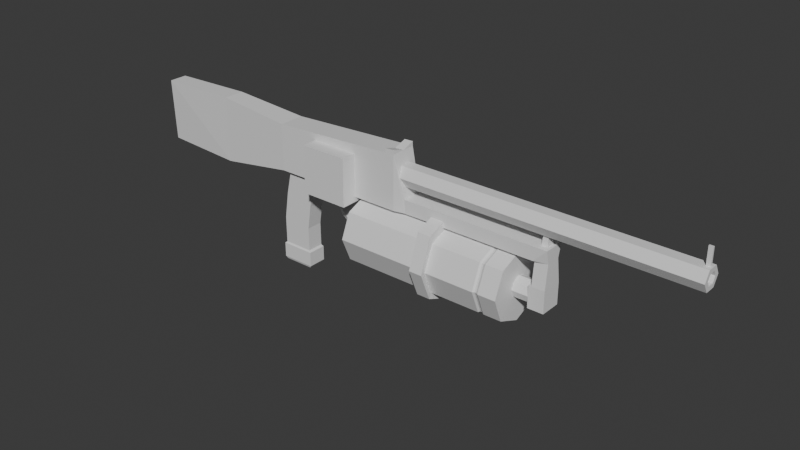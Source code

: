 # Source: Pincher.blend  (saved by Blender 4.4.32; exported with 4.5.12 LTS)
import bpy
from mathutils import Matrix  # noqa: F401  (used for matrix-valued properties, if any)

bpy.ops.wm.read_factory_settings(use_empty=True)
scene = bpy.context.scene
scene.name = 'Scene'

# ---- collections
col_collection = bpy.data.collections.new('Collection'); scene.collection.children.link(col_collection)

# ---- materials (node trees are filled in below, after node groups)
mat_pinchermat = bpy.data.materials.new('PincherMat')
mat_pincherbatterymat = bpy.data.materials.new('PincherBatteryMat')
mat_pincherbarrelmat = bpy.data.materials.new('PincherBarrelMat')

# ---- material node trees
mat_pinchermat.use_nodes = True; mat_pinchermat.node_tree.nodes.clear()
_N = mat_pinchermat.node_tree.nodes; _L = mat_pinchermat.node_tree.links
n0 = _N.new('ShaderNodeBsdfPrincipled'); n0.name = 'Principled BSDF'; n0.location = (10, 300)
n1 = _N.new('ShaderNodeOutputMaterial'); n1.name = 'Material Output'; n1.location = (300, 300)
_L.new(n0.outputs[0], n1.inputs[0])
n1.is_active_output = True
mat_pincherbatterymat.use_nodes = True; mat_pincherbatterymat.node_tree.nodes.clear()
_N = mat_pincherbatterymat.node_tree.nodes; _L = mat_pincherbatterymat.node_tree.links
n0 = _N.new('ShaderNodeBsdfPrincipled'); n0.name = 'Principled BSDF'; n0.location = (10, 300)
n1 = _N.new('ShaderNodeOutputMaterial'); n1.name = 'Material Output'; n1.location = (300, 300)
_L.new(n0.outputs[0], n1.inputs[0])
n1.is_active_output = True
mat_pincherbarrelmat.use_nodes = True; mat_pincherbarrelmat.node_tree.nodes.clear()
_N = mat_pincherbarrelmat.node_tree.nodes; _L = mat_pincherbarrelmat.node_tree.links
n0 = _N.new('ShaderNodeBsdfPrincipled'); n0.name = 'Principled BSDF'; n0.location = (10, 300)
n1 = _N.new('ShaderNodeOutputMaterial'); n1.name = 'Material Output'; n1.location = (300, 300)
_L.new(n0.outputs[0], n1.inputs[0])
n1.is_active_output = True

# ---- world
world_world = bpy.data.worlds.new('World'); scene.world = world_world
world_world.use_nodes = True; world_world.node_tree.nodes.clear()
_N = world_world.node_tree.nodes; _L = world_world.node_tree.links
n0 = _N.new('ShaderNodeOutputWorld'); n0.name = 'World Output'; n0.location = (300, 300)
n1 = _N.new('ShaderNodeBackground'); n1.name = 'Background'; n1.location = (10, 300)
n1.inputs[0].default_value = (0.05088, 0.05088, 0.05088, 1.0)
_L.new(n1.outputs[0], n0.inputs[0])
n0.is_active_output = True
world_world.color = (0.05088, 0.05088, 0.05088)
world_world.sun_shadow_jitter_overblur = 0.0

# ---- meshes
me_cube_001 = bpy.data.meshes.new('Cube.001')
me_cube_001.from_pydata([(-0.05771, -0.03164, -0.1289), (-0.04175, -0.03164, 0.08093), (-0.05771, 0.03164, -0.1289), (-0.04175, 0.03164, 0.08093), (0.05771, -0.03164, -0.1289), (0.07074, -0.03164, 0.05508), (0.05771, 0.03164, -0.1289), (0.07074, 0.03164, 0.05508), (-0.058, -0.03164, -0.02591), (-0.058, 0.03164, -0.02591), (0.05678, 0.03164, -0.03803), (0.05678, -0.03164, -0.03803), (-0.05771, 0.03164, -0.1289), (-0.05771, -0.03164, -0.1289), (-0.04175, -0.03164, 0.08093), (-0.04175, 0.03164, 0.08093), (0.05771, 0.03164, -0.1289), (0.07074, 0.03164, 0.05508), (0.05771, -0.03164, -0.1289), (0.07074, -0.03164, 0.05508), (-0.02205, -0.03164, 0.1667), (-0.02205, 0.03164, 0.1667), (0.09044, 0.008318, 0.1408), (0.09044, -0.008318, 0.1408), (-0.06492, 0.0356, -0.1351), (-0.06492, -0.0356, -0.1351), (0.06492, 0.0356, -0.1351), (0.06492, -0.0356, -0.1351), (-0.06492, 0.0356, -0.1915), (-0.06492, -0.0356, -0.1915), (0.06492, 0.0356, -0.1915), (0.06492, -0.0356, -0.1915), (-0.05842, 0.03203, -0.2007), (-0.05842, -0.03203, -0.2007), (0.05842, 0.03203, -0.2007), (0.05842, -0.03203, -0.2007), (-0.02202, -0.03164, 0.1688), (-0.02202, 0.03164, 0.1688), (0.09339, 0.008318, 0.1688), (0.09339, -0.008318, 0.1688), (-0.0374, -0.04969, 0.1764), (-0.0374, 0.04969, 0.1764), (1.084, 0.02806, 0.1764), (1.084, -0.02806, 0.1764), (-0.03733, -0.04969, 0.3563), (-0.03733, 0.04969, 0.3563), (1.071, 0.01574, 0.2267), (1.071, -0.01574, 0.2267), (-0.3369, -0.04007, 0.1261), (-0.3369, 0.04007, 0.1261), (-0.3368, -0.04007, 0.3818), (-0.3368, 0.04007, 0.3818), (-0.6556, -0.02754, 0.1336), (-0.6556, 0.02754, 0.1336), (-0.6555, -0.0352, 0.3744), (-0.6555, 0.0352, 0.3744), (0.5202, 0.04007, 0.2267), (0.5215, 0.04007, 0.1764), (0.52, -0.04007, 0.2267), (0.5235, -0.04007, 0.1764), (0.5216, 0.03529, 0.1721), (0.5237, -0.0353, 0.1721), (0.4819, -0.04969, 0.3817), (0.4827, 0.04969, 0.3817), (0.481, -0.04969, 0.1764), (0.4805, 0.04969, 0.1764), (0.09044, 0.03164, 0.1408), (0.09044, -0.03164, 0.1408), (0.09339, 0.03164, 0.1688), (0.09339, -0.03164, 0.1688), (0.1128, 0.008318, 0.1427), (0.1128, -0.008318, 0.1427), (0.1157, 0.008318, 0.1707), (0.1157, -0.008318, 0.1707), (0.09589, 0.00387, 0.1013), (0.09589, -0.00387, 0.1013), (0.1141, 0.00387, 0.1028), (0.1141, -0.00387, 0.1028), (1.034, -0.04007, 0.1764), (1.034, -0.02776, 0.176), (1.036, 0.02778, 0.176), (1.085, 0.04007, 0.08539), (1.085, -0.04007, 0.08539), (1.035, -0.03965, 0.085), (1.037, 0.03967, 0.08502), (1.085, 0.04007, 0.003181), (1.085, -0.04007, 0.003181), (1.035, -0.03965, 0.002798), (1.038, 0.03967, 0.002815), (1.026, 0.03999, 0.08494), (1.023, -0.03932, 0.08492), (1.026, 0.03999, 0.00273), (1.024, -0.03932, 0.002712), (1.046, 0.01574, 0.2267), (1.047, -0.01574, 0.2267), (1.032, 0.04007, 0.2267), (1.084, 0.04007, 0.2267), (1.084, -0.04007, 0.2267), (1.034, -0.04007, 0.2267), (1.05, 0.01039, 0.2727), (1.067, 0.01039, 0.2727), (1.067, -0.01039, 0.2727), (1.051, -0.01039, 0.2727), (0.4475, -0.04969, 0.3801), (0.4823, 0.001415, 0.3817), (0.4483, 0.04969, 0.3801), (0.4479, 0.00107, 0.3801), (0.4479, 0.04969, 0.3971), (0.4823, 0.04969, 0.3988), (0.4819, 0.001418, 0.3828), (0.4815, -0.04969, 0.3988), (0.4471, -0.04969, 0.3971), (0.4475, 0.001074, 0.3811), (0.3161, 0.02883, 0.04416), (0.962, 0.03889, 0.04416), (0.3161, 0.02039, 0.02378), (0.962, 0.0275, 0.01666), (0.3161, 0.0, 0.01533), (0.962, 0.0, 0.005272), (0.3161, -0.02039, 0.02378), (0.962, -0.0275, 0.01666), (0.3161, -0.02883, 0.04416), (0.962, -0.03889, 0.04416), (0.3161, -0.02039, 0.06455), (0.962, -0.0275, 0.07167), (0.3161, 0.0, 0.073), (0.962, 0.0, 0.08306), (0.3161, 0.02039, 0.06455), (0.962, 0.0275, 0.07167), (0.962, 0.09175, -0.04759), (0.962, 0.1298, 0.04416), (0.962, 0.0, -0.08559), (0.962, -0.09175, -0.04759), (0.962, -0.1298, 0.04416), (0.962, -0.09175, 0.1359), (0.962, 0.0, 0.1739), (0.962, 0.09175, 0.1359), (1.026, 0.0275, 0.01666), (1.026, 0.03889, 0.04416), (1.026, 0.0, 0.005272), (1.026, -0.0275, 0.01666), (1.026, -0.03889, 0.04416), (1.026, -0.0275, 0.07167), (1.026, 0.0, 0.08306), (1.026, 0.0275, 0.07167), (0.8854, 0.1246, 0.04416), (0.8854, 0.0881, -0.04394), (0.8854, 3.705e-11, -0.08043), (0.8854, -0.0881, -0.04394), (0.8854, -0.1246, 0.04416), (0.8854, -0.0881, 0.1323), (0.8854, 3.705e-11, 0.1688), (0.8854, 0.0881, 0.1323), (0.3171, 0.1298, 0.04416), (0.3171, 0.09175, -0.04759), (0.3171, 0.0, -0.08559), (0.3171, -0.09175, -0.04759), (0.3171, -0.1298, 0.04416), (0.3171, -0.09175, 0.1359), (0.3171, 0.0, 0.1739), (0.3171, 0.09175, 0.1359), (0.3231, 0.1007, 0.04416), (0.3231, 0.0712, -0.02704), (0.3231, 0.0, -0.05653), (0.3231, -0.0712, -0.02704), (0.3231, -0.1007, 0.04416), (0.3231, -0.0712, 0.1154), (0.3231, 0.0, 0.1449), (0.3231, 0.0712, 0.1154), (0.6808, 0.09175, -0.04759), (0.6377, 0.09175, -0.04759), (0.6808, 0.0, -0.08559), (0.6377, 0.0, -0.08559), (0.6808, -0.09175, -0.04759), (0.6377, -0.09175, -0.04759), (0.6808, -0.1298, 0.04416), (0.6377, -0.1298, 0.04416), (0.6808, -0.09175, 0.1359), (0.6377, -0.09175, 0.1359), (0.6808, 0.0, 0.1739), (0.6377, 0.0, 0.1739), (0.6808, 0.09175, 0.1359), (0.6377, 0.09175, 0.1359), (0.6377, 0.1298, 0.04416), (0.6808, 0.1298, 0.04416), (0.6846, 0.1077, -0.06349), (0.6339, 0.1077, -0.06349), (0.6846, 0.0, -0.1081), (0.6339, 0.0, -0.1081), (0.6846, -0.1077, -0.06349), (0.6339, -0.1077, -0.06349), (0.6846, -0.1522, 0.04416), (0.6339, -0.1522, 0.04416), (0.6846, -0.1077, 0.1705), (0.6339, -0.1077, 0.1705), (0.6846, 0.0, 0.2151), (0.6339, 0.0, 0.2151), (0.6846, 0.1077, 0.1705), (0.6339, 0.1077, 0.1705), (0.6339, 0.1522, 0.04416), (0.6846, 0.1522, 0.04416), (0.3161, 0.09088, 0.04416), (0.3161, 0.06426, -0.0201), (0.3161, 0.0, -0.04672), (0.3161, -0.06426, -0.0201), (0.3161, -0.09088, 0.04416), (0.3161, -0.06426, 0.1084), (0.3161, 0.0, 0.135), (0.3161, 0.06426, 0.1084), (0.2785, 0.02883, 0.05141), (0.2724, 0.02039, 0.03195), (0.2699, 0.0, 0.02389), (0.2724, -0.02039, 0.03195), (0.2785, -0.02883, 0.05141), (0.2845, -0.02039, 0.07086), (0.2871, 0.0, 0.07892), (0.2845, 0.02039, 0.07086), (0.2323, 0.02883, 0.08458), (0.2224, 0.02039, 0.06676), (0.2183, 0.0, 0.05938), (0.2224, -0.02039, 0.06676), (0.2323, -0.02883, 0.08458), (0.2422, -0.02039, 0.1024), (0.2463, 0.0, 0.1098), (0.2422, 0.02039, 0.1024), (0.1927, 0.02883, 0.1462), (0.1726, 0.02039, 0.1427), (0.1643, 0.0, 0.1412), (0.1726, -0.02039, 0.1427), (0.1927, -0.02883, 0.1462), (0.2128, -0.02039, 0.1497), (0.2211, 0.0, 0.1511), (0.2128, 0.02039, 0.1497), (0.1868, 0.02883, 0.1798), (0.1666, 0.02039, 0.1776), (0.1582, 0.0, 0.1767), (0.1666, -0.02039, 0.1776), (0.1868, -0.02883, 0.1798), (0.2071, -0.02039, 0.182), (0.2155, 0.0, 0.1829), (0.2071, 0.02039, 0.182), (0.879, 0.1246, 0.04416), (0.879, 0.0881, -0.04394), (0.879, 3.705e-11, -0.08043), (0.879, -0.0881, -0.04394), (0.879, -0.1246, 0.04416), (0.879, -0.0881, 0.1323), (0.879, 3.705e-11, 0.1688), (0.879, 0.0881, 0.1323), (0.8941, 0.1298, 0.04416), (0.8941, 0.09175, -0.04759), (0.8941, 0.0, -0.08559), (0.8941, -0.09175, -0.04759), (0.8941, -0.1298, 0.04416), (0.8941, -0.09175, 0.1359), (0.8941, 0.0, 0.1739), (0.8941, 0.09175, 0.1359), (0.8726, 0.09175, -0.04759), (0.8726, 0.0, -0.08559), (0.8726, -0.09175, -0.04759), (0.8726, -0.1298, 0.04416), (0.8726, -0.09175, 0.1359), (0.8726, 0.0, 0.1739), (0.8726, 0.09175, 0.1359), (0.8726, 0.1298, 0.04416), (0.1255, -0.1078, 0.156), (0.1255, -0.1078, 0.3382), (0.1255, 0.03226, 0.156), (0.1255, 0.03226, 0.3382), (0.3077, -0.1078, 0.156), (0.3077, -0.1078, 0.3382), (0.3077, 0.03226, 0.156), (0.3077, 0.03226, 0.3382), (0.4707, 0.04189, 0.3006), (1.593, 0.02357, 0.3006), (0.4707, 0.02094, 0.2643), (1.593, 0.01179, 0.2802), (0.4707, -0.02094, 0.2643), (1.593, -0.01179, 0.2802), (0.4707, -0.04189, 0.3006), (1.593, -0.02357, 0.3006), (0.4707, -0.02094, 0.3369), (1.593, -0.01179, 0.321), (0.4707, 0.02094, 0.3369), (1.593, 0.01179, 0.321), (1.593, 0.02094, 0.2643), (1.593, 0.04189, 0.3006), (1.593, -0.02094, 0.2643), (1.593, -0.04189, 0.3006), (1.587, -0.003311, 0.3369), (1.587, 0.003311, 0.3369), (0.5367, 0.01179, 0.2802), (0.5367, 0.02357, 0.3006), (0.5367, -0.01179, 0.2802), (0.5367, -0.02357, 0.3006), (0.5367, -0.01179, 0.321), (0.5367, 0.01179, 0.321), (1.566, 0.04189, 0.3006), (1.566, 0.02094, 0.2643), (1.566, -0.02094, 0.2643), (1.566, -0.04189, 0.3006), (1.572, -0.003311, 0.3369), (1.572, 0.003311, 0.3369), (1.593, 0.02094, 0.3369), (1.593, -0.02094, 0.3369), (1.566, -0.02094, 0.3369), (1.566, 0.02094, 0.3369), (1.587, 0.003311, 0.4005), (1.587, -0.003311, 0.4005), (1.572, -0.003311, 0.4005), (1.572, 0.003311, 0.4005)], [], [(8, 1, 3, 9), (9, 3, 7, 10), (10, 7, 5, 11), (11, 5, 1, 8), (1, 5, 19, 14), (3, 1, 14, 15), (4, 11, 8, 0), (6, 10, 11, 4), (2, 9, 10, 6), (0, 8, 9, 2), (16, 18, 27, 26), (14, 19, 67, 20), (0, 2, 12, 13), (6, 4, 18, 16), (7, 3, 15, 17), (4, 0, 13, 18), (5, 7, 17, 19), (2, 6, 16, 12), (39, 23, 71, 73), (19, 17, 66, 67), (17, 15, 21, 66), (15, 14, 20, 21), (26, 27, 31, 30), (12, 16, 26, 24), (13, 12, 24, 25), (18, 13, 25, 27), (31, 29, 33, 35), (25, 24, 28, 29), (27, 25, 29, 31), (24, 26, 30, 28), (32, 34, 35, 33), (28, 30, 34, 32), (30, 31, 35, 34), (29, 28, 32, 33), (37, 36, 40, 41), (21, 20, 36, 37), (20, 67, 69, 36), (66, 21, 37, 68), (40, 64, 62, 103, 44), (36, 69, 61, 59, 64, 40), (68, 37, 41, 65, 57, 60), (69, 68, 60, 61), (93, 94, 102, 99), (42, 57, 56, 95, 96), (43, 42, 96, 97), (45, 41, 49, 51), (51, 49, 53, 55), (44, 45, 51, 50), (40, 44, 50, 48), (41, 40, 48, 49), (53, 52, 54, 55), (50, 51, 55, 54), (48, 50, 54, 52), (49, 48, 52, 53), (56, 57, 65, 63), (58, 56, 63, 104, 62), (58, 59, 78, 43, 97, 98), (59, 61, 79, 78), (60, 57, 42, 80), (61, 60, 80, 79), (106, 103, 111, 112), (62, 64, 59, 58), (63, 65, 41, 45, 105), (22, 23, 67, 66), (39, 38, 68, 69), (38, 22, 66, 68), (23, 39, 69, 67), (71, 70, 72, 73), (38, 39, 73, 72), (22, 38, 72, 70), (71, 23, 75, 77), (75, 74, 76, 77), (70, 71, 77, 76), (22, 70, 76, 74), (23, 22, 74, 75), (83, 84, 89, 90), (78, 79, 43), (43, 79, 83, 82), (42, 43, 82, 81), (79, 80, 84, 83), (80, 42, 81, 84), (87, 88, 85, 86), (82, 83, 87, 86), (84, 81, 85, 88), (81, 82, 86, 85), (90, 89, 91, 92), (84, 88, 91, 89), (87, 83, 90, 92), (88, 87, 92, 91), (98, 95, 56, 58), (93, 46, 96, 95), (46, 47, 97, 96), (47, 94, 98, 97), (94, 93, 95, 98), (100, 99, 102, 101), (47, 46, 100, 101), (94, 47, 101, 102), (46, 93, 99, 100), (110, 109, 112, 111), (103, 106, 105, 45, 44), (105, 106, 112, 107), (107, 112, 109, 108), (104, 63, 108, 109), (63, 105, 107, 108), (62, 104, 109, 110), (103, 62, 110, 111), (249, 130, 129, 250), (250, 129, 131, 251), (251, 131, 132, 252), (252, 132, 133, 253), (253, 133, 134, 254), (254, 134, 135, 255), (118, 116, 137, 139), (255, 135, 136, 256), (256, 136, 130, 249), (113, 115, 210, 209), (114, 116, 129, 130), (116, 118, 131, 129), (118, 120, 132, 131), (120, 122, 133, 132), (122, 124, 134, 133), (124, 126, 135, 134), (126, 128, 136, 135), (128, 114, 130, 136), (137, 138, 144, 143, 142, 141, 140, 139), (128, 126, 143, 144), (124, 122, 141, 142), (120, 118, 139, 140), (116, 114, 138, 137), (114, 128, 144, 138), (126, 124, 142, 143), (122, 120, 140, 141), (248, 152, 145, 241), (247, 151, 152, 248), (246, 150, 151, 247), (245, 149, 150, 246), (244, 148, 149, 245), (243, 147, 148, 244), (242, 146, 147, 243), (241, 145, 146, 242), (162, 161, 153, 154), (163, 162, 154, 155), (164, 163, 155, 156), (165, 164, 156, 157), (166, 165, 157, 158), (167, 166, 158, 159), (168, 167, 159, 160), (161, 168, 160, 153), (202, 201, 161, 162), (203, 202, 162, 163), (204, 203, 163, 164), (205, 204, 164, 165), (206, 205, 165, 166), (207, 206, 166, 167), (208, 207, 167, 168), (201, 208, 168, 161), (153, 183, 170, 154), (170, 183, 199, 186), (154, 170, 172, 155), (173, 175, 191, 189), (155, 172, 174, 156), (183, 182, 198, 199), (156, 174, 176, 157), (176, 174, 190, 192), (157, 176, 178, 158), (179, 181, 197, 195), (158, 178, 180, 159), (171, 173, 189, 187), (159, 180, 182, 160), (182, 180, 196, 198), (160, 182, 183, 153), (174, 172, 188, 190), (199, 200, 185, 186), (186, 185, 187, 188), (188, 187, 189, 190), (190, 189, 191, 192), (192, 191, 193, 194), (194, 193, 195, 196), (196, 195, 197, 198), (198, 197, 200, 199), (181, 184, 200, 197), (178, 176, 192, 194), (184, 169, 185, 200), (175, 177, 193, 191), (172, 170, 186, 188), (180, 178, 194, 196), (169, 171, 187, 185), (177, 179, 195, 193), (115, 113, 201, 202), (117, 115, 202, 203), (119, 117, 203, 204), (121, 119, 204, 205), (123, 121, 205, 206), (125, 123, 206, 207), (127, 125, 207, 208), (113, 127, 208, 201), (215, 216, 224, 223), (127, 113, 209, 216), (123, 125, 215, 214), (119, 121, 213, 212), (115, 117, 211, 210), (125, 127, 216, 215), (121, 123, 214, 213), (117, 119, 212, 211), (218, 219, 227, 226), (213, 214, 222, 221), (211, 212, 220, 219), (209, 210, 218, 217), (216, 209, 217, 224), (214, 215, 223, 222), (212, 213, 221, 220), (210, 211, 219, 218), (232, 225, 233, 240), (223, 224, 232, 231), (221, 222, 230, 229), (219, 220, 228, 227), (217, 218, 226, 225), (224, 217, 225, 232), (222, 223, 231, 230), (220, 221, 229, 228), (233, 234, 235, 236, 237, 238, 239, 240), (230, 231, 239, 238), (228, 229, 237, 236), (226, 227, 235, 234), (231, 232, 240, 239), (229, 230, 238, 237), (227, 228, 236, 235), (225, 226, 234, 233), (264, 241, 242, 257), (257, 242, 243, 258), (258, 243, 244, 259), (259, 244, 245, 260), (260, 245, 246, 261), (261, 246, 247, 262), (262, 247, 248, 263), (263, 248, 241, 264), (152, 256, 249, 145), (151, 255, 256, 152), (150, 254, 255, 151), (149, 253, 254, 150), (148, 252, 253, 149), (147, 251, 252, 148), (146, 250, 251, 147), (145, 249, 250, 146), (181, 263, 264, 184), (179, 262, 263, 181), (177, 261, 262, 179), (175, 260, 261, 177), (173, 259, 260, 175), (171, 258, 259, 173), (169, 257, 258, 171), (184, 264, 257, 169), (265, 266, 268, 267), (267, 268, 272, 271), (271, 272, 270, 269), (269, 270, 266, 265), (267, 271, 269, 265), (272, 268, 266, 270), (297, 286, 285, 298), (298, 285, 287, 299), (299, 287, 288, 300), (300, 288, 304, 305), (274, 284, 296, 292), (290, 302, 310, 307), (306, 303, 286, 297), (273, 275, 277, 279, 281, 283), (274, 276, 285, 286), (276, 278, 287, 285), (278, 280, 288, 287), (280, 282, 304, 288), (282, 284, 303, 304), (284, 274, 286, 303), (291, 292, 296, 295, 294, 293), (282, 280, 294, 295), (278, 276, 291, 293), (284, 282, 295, 296), (280, 278, 293, 294), (276, 274, 292, 291), (283, 306, 297, 273), (281, 305, 306, 283), (279, 300, 305, 281), (277, 299, 300, 279), (275, 298, 299, 277), (273, 297, 298, 275), (290, 289, 304, 303), (289, 301, 305, 304), (302, 290, 303, 306), (301, 302, 306, 305), (309, 308, 307, 310), (289, 290, 307, 308), (302, 301, 309, 310), (301, 289, 308, 309)])
me_cube_001.polygons.foreach_set('material_index', [0, 0, 0, 0, 0, 0, 0, 0, 0, 0, 0, 0, 0, 0, 0, 0, 0, 0, 0, 0, 0, 0, 0, 0, 0, 0, 0, 0, 0, 0, 0, 0, 0, 0, 0, 0, 0, 0, 0, 0, 0, 0, 0, 0, 0, 0, 0, 0, 0, 0, 0, 0, 0, 0, 0, 0, 0, 0, 0, 0, 0, 0, 0, 0, 0, 0, 0, 0, 0, 0, 0, 0, 0, 0, 0, 0, 0, 0, 0, 0, 0, 0, 0, 0, 0, 0, 0, 0, 0, 0, 0, 0, 0, 0, 0, 0, 0, 0, 0, 0, 0, 0, 0, 0, 0, 0, 1, 1, 1, 1, 1, 1, 1, 1, 1, 1, 1, 1, 1, 1, 1, 1, 1, 1, 1, 1, 1, 1, 1, 1, 1, 1, 1, 1, 1, 1, 1, 1, 1, 1, 1, 1, 1, 1, 1, 1, 1, 1, 1, 1, 1, 1, 1, 1, 1, 1, 1, 1, 1, 1, 1, 1, 1, 1, 1, 1, 1, 1, 1, 1, 1, 1, 1, 1, 1, 1, 1, 1, 1, 1, 1, 1, 1, 1, 1, 1, 1, 1, 1, 1, 1, 1, 1, 1, 1, 1, 1, 1, 1, 1, 1, 1, 1, 1, 1, 1, 1, 1, 1, 1, 1, 1, 1, 1, 1, 1, 1, 1, 1, 1, 1, 1, 1, 1, 1, 1, 1, 1, 1, 1, 1, 1, 1, 1, 1, 1, 1, 1, 1, 1, 1, 1, 1, 1, 1, 1, 1, 1, 1, 1, 1, 1, 1, 1, 1, 1, 1, 1, 2, 2, 2, 2, 2, 2, 2, 2, 2, 2, 2, 2, 2, 2, 2, 2, 2, 2, 2, 2, 2, 2, 2, 2, 2, 2, 2, 2, 2, 2, 2, 2, 2, 2])
_uv = me_cube_001.uv_layers.new(name='UVMap')
_uv.uv.foreach_set('vector', [0.4542, 0.85, 0.4543, 0.7971, 0.4902, 0.7971, 0.4902, 0.8499, 0.4542, 0.06684, 0.4592, 0.005675, 0.5239, 0.01581, 0.5197, 0.0691, 0.5352, 0.05901, 0.5352, 0.005675, 0.5712, 0.005675, 0.5712, 0.05901, 0.4584, 0.1999, 0.4542, 0.1466, 0.519, 0.1365, 0.5239, 0.1977, 0.5916, 0.7791, 0.5916, 0.7791, 0.5916, 0.7791, 0.5916, 0.7791, 0.5916, 0.7791, 0.5916, 0.7791, 0.5916, 0.7791, 0.5916, 0.7791, 0.4542, 0.2514, 0.4584, 0.1999, 0.5239, 0.1977, 0.5196, 0.256, 0.5352, 0.1093, 0.5352, 0.05901, 0.5712, 0.05901, 0.5712, 0.1093, 0.4585, 0.1252, 0.4542, 0.06684, 0.5197, 0.0691, 0.5239, 0.1205, 0.4543, 0.9043, 0.4542, 0.85, 0.4902, 0.8499, 0.4902, 0.9042, 0.5957, 0.5492, 0.5957, 0.5851, 0.5916, 0.5873, 0.5916, 0.5469, 0.5198, 0.7857, 0.4542, 0.7857, 0.4542, 0.7358, 0.5198, 0.7358, 0.5916, 0.7905, 0.5916, 0.7905, 0.5916, 0.7905, 0.5916, 0.7905, 0.5916, 0.7905, 0.5916, 0.7905, 0.5916, 0.7905, 0.5916, 0.7905, 0.5916, 0.7791, 0.5916, 0.7791, 0.5916, 0.7791, 0.5916, 0.7791, 0.5916, 0.7905, 0.5916, 0.7905, 0.5916, 0.7905, 0.5916, 0.7905, 0.5916, 0.7791, 0.5916, 0.7791, 0.5916, 0.7791, 0.5916, 0.7791, 0.5916, 0.7905, 0.5916, 0.7905, 0.5916, 0.7905, 0.5916, 0.7905, 0.6043, 0.1938, 0.6056, 0.2097, 0.5929, 0.2083, 0.5916, 0.1924, 0.5712, 0.7543, 0.5352, 0.7543, 0.5352, 0.7043, 0.5712, 0.7043, 0.52, 0.7086, 0.4545, 0.7086, 0.4545, 0.6586, 0.52, 0.6586, 0.5712, 0.8646, 0.5352, 0.8647, 0.5353, 0.8237, 0.5712, 0.8236, 0.5352, 0.9165, 0.5352, 0.876, 0.5665, 0.876, 0.5665, 0.9165, 0.576, 0.3443, 0.576, 0.4099, 0.5725, 0.4139, 0.5725, 0.3402, 0.5916, 0.5333, 0.5916, 0.4974, 0.5958, 0.4951, 0.5958, 0.5356, 0.5352, 0.4949, 0.5352, 0.4294, 0.5388, 0.4253, 0.5388, 0.499, 0.5708, 0.499, 0.5708, 0.4253, 0.576, 0.429, 0.576, 0.4954, 0.5352, 0.9682, 0.5352, 0.9278, 0.565, 0.9279, 0.565, 0.9683, 0.5388, 0.499, 0.5388, 0.4253, 0.5708, 0.4253, 0.5708, 0.499, 0.5725, 0.3402, 0.5725, 0.4139, 0.5405, 0.4139, 0.5405, 0.3402, 0.5352, 0.5767, 0.5352, 0.5104, 0.5716, 0.5104, 0.5716, 0.5767, 0.5405, 0.3402, 0.5405, 0.4139, 0.5352, 0.4103, 0.5352, 0.3439, 0.5665, 0.9165, 0.5665, 0.876, 0.5724, 0.8781, 0.5724, 0.9144, 0.565, 0.9683, 0.565, 0.9279, 0.5712, 0.9299, 0.5712, 0.9663, 0.3288, 0.6337, 0.3648, 0.6337, 0.3751, 0.6423, 0.3187, 0.6423, 0.5712, 0.8236, 0.5353, 0.8237, 0.5352, 0.8226, 0.5712, 0.8225, 0.5198, 0.7358, 0.4542, 0.7358, 0.4562, 0.7199, 0.52, 0.7346, 0.52, 0.6586, 0.4545, 0.6586, 0.4542, 0.6574, 0.5181, 0.6428, 0.1872, 0.643, 0.1811, 0.3487, 0.2977, 0.3458, 0.2971, 0.3654, 0.2893, 0.6409, 0.3648, 0.6337, 0.3648, 0.5682, 0.3669, 0.3239, 0.3696, 0.324, 0.3751, 0.3481, 0.3751, 0.6423, 0.3288, 0.5682, 0.3288, 0.6337, 0.3187, 0.6423, 0.3187, 0.3483, 0.3242, 0.3251, 0.3268, 0.3251, 0.3648, 0.5682, 0.3288, 0.5682, 0.3268, 0.3251, 0.3669, 0.3239, 0.6095, 0.3523, 0.5916, 0.3523, 0.5951, 0.329, 0.6069, 0.329, 0.1389, 0.006219, 0.1323, 0.3257, 0.1037, 0.3258, 0.1097, 0.03533, 0.1103, 0.005675, 0.4929, 0.2953, 0.4611, 0.2953, 0.4542, 0.2673, 0.4997, 0.2673, 0.02372, 0.6409, 0.1258, 0.643, 0.1508, 0.8135, 0.005675, 0.8105, 0.005675, 0.8105, 0.1508, 0.8135, 0.1428, 0.9943, 0.006167, 0.9915, 0.3865, 0.2816, 0.4429, 0.2816, 0.4374, 0.4515, 0.3919, 0.4515, 0.1872, 0.643, 0.2893, 0.6409, 0.3073, 0.8106, 0.1622, 0.8136, 0.3187, 0.6423, 0.3751, 0.6423, 0.3689, 0.813, 0.3234, 0.813, 0.4897, 0.5293, 0.4584, 0.5293, 0.4542, 0.4025, 0.4942, 0.4025, 0.3919, 0.4515, 0.4374, 0.4515, 0.4347, 0.6324, 0.3947, 0.6325, 0.1622, 0.8136, 0.3073, 0.8106, 0.3069, 0.9915, 0.1703, 0.9943, 0.3234, 0.813, 0.3689, 0.813, 0.3619, 0.9938, 0.3307, 0.9938, 0.1037, 0.3258, 0.1323, 0.3257, 0.1319, 0.349, 0.01535, 0.3454, 0.5053, 0.6314, 0.4597, 0.6314, 0.4542, 0.55, 0.4817, 0.5501, 0.5107, 0.5501, 0.2093, 0.326, 0.1807, 0.3246, 0.1747, 0.03477, 0.1743, 0.006237, 0.2027, 0.005675, 0.2033, 0.03442, 0.3696, 0.324, 0.3669, 0.3239, 0.3627, 0.03416, 0.3696, 0.03417, 0.3268, 0.3251, 0.3242, 0.3251, 0.331, 0.005675, 0.3311, 0.03284, 0.3669, 0.3239, 0.3268, 0.3251, 0.3311, 0.03284, 0.3627, 0.03416, 0.5916, 0.1024, 0.5916, 0.07363, 0.6007, 0.07361, 0.5923, 0.1024, 0.2977, 0.3458, 0.1811, 0.3487, 0.1807, 0.3246, 0.2093, 0.326, 0.01535, 0.3454, 0.1319, 0.349, 0.1258, 0.643, 0.02372, 0.6409, 0.01591, 0.3649, 0.5916, 0.7676, 0.5916, 0.7674, 0.5916, 0.7672, 0.5916, 0.7678, 0.5916, 0.7556, 0.5916, 0.7557, 0.5916, 0.7559, 0.5916, 0.7554, 0.6049, 0.632, 0.6049, 0.6479, 0.5916, 0.6479, 0.5916, 0.632, 0.5916, 0.6751, 0.5916, 0.6593, 0.6049, 0.6593, 0.6049, 0.6751, 0.6011, 0.2956, 0.5916, 0.2956, 0.5916, 0.2798, 0.6011, 0.2798, 0.6011, 0.6992, 0.5916, 0.6992, 0.5916, 0.6865, 0.6011, 0.6865, 0.5916, 0.1587, 0.5929, 0.1428, 0.6056, 0.1414, 0.6043, 0.1573, 0.5929, 0.2083, 0.6056, 0.2097, 0.6019, 0.232, 0.5916, 0.2309, 0.596, 0.744, 0.5916, 0.744, 0.5916, 0.7337, 0.596, 0.7337, 0.5916, 0.2956, 0.6011, 0.2956, 0.5986, 0.3176, 0.5942, 0.3176, 0.5916, 0.1587, 0.6043, 0.1573, 0.6056, 0.1799, 0.5953, 0.1811, 0.5916, 0.5987, 0.6011, 0.5987, 0.5985, 0.6207, 0.5941, 0.6207, 0.5916, 0.4087, 0.5916, 0.3637, 0.598, 0.3637, 0.598, 0.4087, 0.3696, 0.03417, 0.3627, 0.03416, 0.3628, 0.005694, 0.5352, 0.1207, 0.5637, 0.1207, 0.5638, 0.1724, 0.5353, 0.1724, 0.4611, 0.2953, 0.4929, 0.2953, 0.4997, 0.3456, 0.4542, 0.3456, 0.5416, 0.5881, 0.5731, 0.5882, 0.5803, 0.6362, 0.5352, 0.6362, 0.5417, 0.2305, 0.5688, 0.2304, 0.5688, 0.2822, 0.5416, 0.2822, 0.5637, 0.7659, 0.5624, 0.8109, 0.5352, 0.8111, 0.5352, 0.7656, 0.5353, 0.1724, 0.5638, 0.1724, 0.5637, 0.2191, 0.5352, 0.2191, 0.5416, 0.2822, 0.5688, 0.2822, 0.5688, 0.3288, 0.5417, 0.3289, 0.4542, 0.3456, 0.4997, 0.3456, 0.4997, 0.3912, 0.4542, 0.3912, 0.5787, 0.6475, 0.5787, 0.6926, 0.5352, 0.693, 0.5352, 0.6479, 0.5416, 0.2822, 0.5417, 0.3289, 0.5353, 0.3289, 0.5352, 0.2822, 0.5637, 0.2191, 0.5638, 0.1724, 0.5701, 0.1724, 0.5701, 0.2191, 0.5624, 0.8109, 0.5637, 0.7659, 0.5701, 0.766, 0.5688, 0.8111, 0.3865, 0.6726, 0.432, 0.6735, 0.432, 0.964, 0.3865, 0.9641, 0.4182, 0.6657, 0.4182, 0.6514, 0.432, 0.6438, 0.432, 0.6735, 0.4182, 0.6514, 0.4003, 0.6514, 0.3865, 0.6438, 0.432, 0.6438, 0.4003, 0.6514, 0.4003, 0.665, 0.3865, 0.6726, 0.3865, 0.6438, 0.4003, 0.665, 0.4182, 0.6657, 0.432, 0.6735, 0.3865, 0.6726, 0.5916, 0.7105, 0.6011, 0.7105, 0.6006, 0.7223, 0.5916, 0.7223, 0.6095, 0.2684, 0.5916, 0.2684, 0.5947, 0.2434, 0.6065, 0.2434, 0.6053, 0.4838, 0.5916, 0.4838, 0.594, 0.4576, 0.603, 0.4576, 0.6059, 0.4462, 0.5916, 0.4462, 0.5942, 0.4201, 0.6036, 0.4201, 0.5916, 0.06211, 0.5918, 0.0331, 0.6113, 0.03345, 0.6112, 0.06226, 0.3865, 0.006144, 0.4153, 0.005904, 0.4429, 0.005675, 0.4429, 0.2816, 0.3865, 0.2816, 0.5916, 0.1301, 0.5916, 0.1024, 0.5923, 0.1024, 0.6007, 0.13, 0.6112, 0.005831, 0.6113, 0.03345, 0.5918, 0.0331, 0.5916, 0.005675, 0.4817, 0.5501, 0.4542, 0.55, 0.4542, 0.5406, 0.4817, 0.5495, 0.01535, 0.3454, 0.01591, 0.3649, 0.006228, 0.365, 0.005675, 0.3454, 0.5107, 0.5501, 0.4817, 0.5501, 0.4817, 0.5495, 0.5107, 0.5407, 0.2971, 0.3654, 0.2977, 0.3458, 0.3073, 0.3459, 0.3068, 0.3654, 0.7513, 0.577, 0.7513, 0.5211, 0.8269, 0.5211, 0.8269, 0.577, 0.8269, 0.4471, 0.8269, 0.503, 0.7514, 0.5038, 0.7514, 0.4479, 0.7514, 0.4479, 0.7514, 0.5038, 0.6759, 0.503, 0.6759, 0.4471, 0.746, 0.06458, 0.746, 0.008671, 0.8216, 0.008689, 0.8216, 0.0646, 0.8216, 0.0646, 0.8216, 0.008689, 0.897, 0.008671, 0.897, 0.06458, 0.008671, 0.6315, 0.008671, 0.5756, 0.08418, 0.5743, 0.08418, 0.6301, 0.9178, 0.5098, 0.9404, 0.5095, 0.9404, 0.5624, 0.9178, 0.5627, 0.08418, 0.6301, 0.08418, 0.5743, 0.1597, 0.5756, 0.1597, 0.6315, 0.6759, 0.577, 0.6759, 0.5211, 0.7513, 0.5211, 0.7513, 0.577, 0.2209, 0.4562, 0.2095, 0.4685, 0.1877, 0.4391, 0.2023, 0.4307, 0.6177, 0.07776, 0.6004, 0.09508, 0.5314, 0.06645, 0.5891, 0.008671, 0.6004, 0.09508, 0.6004, 0.1196, 0.5314, 0.1482, 0.5314, 0.06645, 0.6004, 0.1196, 0.6177, 0.1369, 0.5891, 0.206, 0.5314, 0.1482, 0.6177, 0.1369, 0.6422, 0.1369, 0.6708, 0.206, 0.5891, 0.206, 0.6422, 0.1369, 0.6596, 0.1196, 0.7286, 0.1482, 0.6708, 0.206, 0.6596, 0.1196, 0.6596, 0.0951, 0.7286, 0.06649, 0.7286, 0.1482, 0.6596, 0.0951, 0.6422, 0.07777, 0.6708, 0.008689, 0.7286, 0.06649, 0.6422, 0.07777, 0.6177, 0.07776, 0.5891, 0.008671, 0.6708, 0.008689, 0.5075, 0.8521, 0.5249, 0.8348, 0.5493, 0.8348, 0.5667, 0.8521, 0.5667, 0.8766, 0.5493, 0.8939, 0.5249, 0.8939, 0.5075, 0.8766, 0.9404, 0.4922, 0.9178, 0.4918, 0.9178, 0.4389, 0.9404, 0.4393, 0.2187, 0.9425, 0.1961, 0.9425, 0.1961, 0.8896, 0.2187, 0.8896, 0.8952, 0.5095, 0.9178, 0.5098, 0.9178, 0.5627, 0.8952, 0.5624, 0.5528, 0.9642, 0.5301, 0.9642, 0.5301, 0.9113, 0.5528, 0.9112, 0.5301, 0.9642, 0.5075, 0.9642, 0.5075, 0.9112, 0.5301, 0.9113, 0.9178, 0.4918, 0.8952, 0.4922, 0.8952, 0.4393, 0.9178, 0.4389, 0.1961, 0.9425, 0.1735, 0.9425, 0.1735, 0.8896, 0.1961, 0.8896, 0.6789, 0.5894, 0.6789, 0.5841, 0.7513, 0.5841, 0.7513, 0.5894, 0.08418, 0.6427, 0.08418, 0.6374, 0.1567, 0.6387, 0.1567, 0.644, 0.01168, 0.644, 0.01168, 0.6387, 0.08418, 0.6374, 0.08418, 0.6427, 0.8216, 0.07701, 0.8216, 0.0717, 0.894, 0.07168, 0.894, 0.07699, 0.749, 0.07699, 0.749, 0.07168, 0.8216, 0.0717, 0.8216, 0.07701, 0.7514, 0.4353, 0.7514, 0.4407, 0.6789, 0.4399, 0.6789, 0.4346, 0.8239, 0.4346, 0.8239, 0.4399, 0.7514, 0.4407, 0.7514, 0.4353, 0.7513, 0.5894, 0.7513, 0.5841, 0.8239, 0.5841, 0.8239, 0.5894, 0.3248, 0.4371, 0.3834, 0.4613, 0.3834, 0.4853, 0.3079, 0.454, 0.3005, 0.3785, 0.3248, 0.4371, 0.3079, 0.454, 0.2766, 0.3785, 0.3248, 0.3199, 0.3005, 0.3785, 0.2766, 0.3785, 0.3079, 0.303, 0.3834, 0.2956, 0.3248, 0.3199, 0.3079, 0.303, 0.3834, 0.2717, 0.442, 0.3199, 0.3834, 0.2956, 0.3834, 0.2717, 0.4589, 0.303, 0.4662, 0.3785, 0.442, 0.3199, 0.4589, 0.303, 0.4902, 0.3785, 0.442, 0.4371, 0.4662, 0.3785, 0.4902, 0.3785, 0.4589, 0.454, 0.3834, 0.4613, 0.442, 0.4371, 0.4589, 0.454, 0.3834, 0.4853, 0.3305, 0.4314, 0.3834, 0.4533, 0.3834, 0.4613, 0.3248, 0.4371, 0.3086, 0.3785, 0.3305, 0.4314, 0.3248, 0.4371, 0.3005, 0.3785, 0.3305, 0.3256, 0.3086, 0.3785, 0.3005, 0.3785, 0.3248, 0.3199, 0.3834, 0.3037, 0.3305, 0.3256, 0.3248, 0.3199, 0.3834, 0.2956, 0.4363, 0.3256, 0.3834, 0.3037, 0.3834, 0.2956, 0.442, 0.3199, 0.4582, 0.3785, 0.4363, 0.3256, 0.442, 0.3199, 0.4662, 0.3785, 0.4363, 0.4314, 0.4582, 0.3785, 0.4662, 0.3785, 0.442, 0.4371, 0.3834, 0.4533, 0.4363, 0.4314, 0.442, 0.4371, 0.3834, 0.4613, 0.352, 0.7665, 0.352, 0.5026, 0.4276, 0.5026, 0.4276, 0.7665, 0.2095, 0.2249, 0.2408, 0.1494, 0.2593, 0.1494, 0.2226, 0.238, 0.6586, 0.2717, 0.6586, 0.5355, 0.583, 0.5362, 0.583, 0.2724, 0.4333, 0.2372, 0.4911, 0.1794, 0.5081, 0.1865, 0.4404, 0.2543, 0.583, 0.2724, 0.583, 0.5362, 0.5075, 0.5355, 0.5075, 0.2717, 0.2408, 0.1494, 0.2095, 0.07386, 0.2226, 0.04537, 0.2593, 0.1494, 0.5075, 0.8174, 0.5075, 0.5536, 0.5831, 0.5536, 0.5831, 0.8174, 0.02718, 0.1494, 0.05846, 0.2249, 0.04537, 0.238, 0.008671, 0.1494, 0.5831, 0.8174, 0.5831, 0.5536, 0.6586, 0.5536, 0.6586, 0.8174, 0.4333, 0.03991, 0.3515, 0.03991, 0.3503, 0.008671, 0.4462, 0.008671, 0.008671, 0.5569, 0.008671, 0.2933, 0.08418, 0.292, 0.08418, 0.5556, 0.3516, 0.2372, 0.4333, 0.2372, 0.4404, 0.2543, 0.3445, 0.2543, 0.08418, 0.5556, 0.08418, 0.292, 0.1597, 0.2933, 0.1597, 0.5569, 0.2095, 0.07386, 0.134, 0.04258, 0.134, 0.008671, 0.2226, 0.04537, 0.2766, 0.7665, 0.2766, 0.5026, 0.352, 0.5026, 0.352, 0.7665, 0.05846, 0.2249, 0.134, 0.2562, 0.134, 0.2747, 0.04537, 0.238, 0.177, 0.7835, 0.2187, 0.7835, 0.2187, 0.8722, 0.1771, 0.8722, 0.9143, 0.008671, 0.956, 0.008671, 0.9569, 0.09727, 0.9152, 0.09727, 0.9152, 0.09727, 0.9569, 0.09727, 0.956, 0.1859, 0.9143, 0.1859, 0.4867, 0.6952, 0.445, 0.6952, 0.445, 0.6065, 0.4867, 0.6065, 0.4867, 0.6065, 0.445, 0.6065, 0.445, 0.5026, 0.4867, 0.5026, 0.445, 0.7125, 0.4866, 0.7125, 0.4882, 0.8011, 0.4466, 0.8011, 0.4466, 0.8011, 0.4882, 0.8011, 0.4866, 0.8897, 0.445, 0.8897, 0.1771, 0.6797, 0.2187, 0.6797, 0.2187, 0.7835, 0.177, 0.7835, 0.3515, 0.03991, 0.2937, 0.09769, 0.2766, 0.09068, 0.3503, 0.008671, 0.05846, 0.07386, 0.02718, 0.1494, 0.008671, 0.1494, 0.04537, 0.04537, 0.2937, 0.09769, 0.2938, 0.1794, 0.2766, 0.1865, 0.2766, 0.09068, 0.4911, 0.1794, 0.4911, 0.09769, 0.514, 0.07646, 0.5081, 0.1865, 0.134, 0.2562, 0.2095, 0.2249, 0.2226, 0.238, 0.134, 0.2747, 0.134, 0.04258, 0.05846, 0.07386, 0.04537, 0.04537, 0.134, 0.008671, 0.2938, 0.1794, 0.3516, 0.2372, 0.3445, 0.2543, 0.2766, 0.1865, 0.4911, 0.09769, 0.4333, 0.03991, 0.4462, 0.008671, 0.514, 0.07646, 0.3666, 0.3953, 0.3834, 0.4022, 0.3834, 0.4533, 0.3305, 0.4314, 0.3597, 0.3785, 0.3666, 0.3953, 0.3305, 0.4314, 0.3086, 0.3785, 0.3666, 0.3617, 0.3597, 0.3785, 0.3086, 0.3785, 0.3305, 0.3256, 0.3834, 0.3547, 0.3666, 0.3617, 0.3305, 0.3256, 0.3834, 0.3037, 0.4002, 0.3617, 0.3834, 0.3547, 0.3834, 0.3037, 0.4363, 0.3256, 0.4071, 0.3785, 0.4002, 0.3617, 0.4363, 0.3256, 0.4582, 0.3785, 0.4002, 0.3953, 0.4071, 0.3785, 0.4582, 0.3785, 0.4363, 0.4314, 0.3834, 0.4022, 0.4002, 0.3953, 0.4363, 0.4314, 0.3834, 0.4533, 0.9746, 0.4626, 0.9913, 0.4649, 0.9913, 0.4986, 0.9746, 0.495, 0.2323, 0.4439, 0.2209, 0.4562, 0.2023, 0.4307, 0.2168, 0.4224, 0.9578, 0.4392, 0.9746, 0.4389, 0.9746, 0.4626, 0.9578, 0.4649, 0.1999, 0.6623, 0.1884, 0.65, 0.2071, 0.6246, 0.2216, 0.6329, 0.6176, 0.9159, 0.6008, 0.9161, 0.6008, 0.8779, 0.6176, 0.8798, 0.9746, 0.4389, 0.9913, 0.4392, 0.9913, 0.4649, 0.9746, 0.4626, 0.1884, 0.65, 0.177, 0.6377, 0.1925, 0.6163, 0.2071, 0.6246, 0.6008, 0.9161, 0.584, 0.9159, 0.584, 0.8798, 0.6008, 0.8779, 0.8778, 0.5304, 0.861, 0.5364, 0.861, 0.4689, 0.8778, 0.4677, 0.2071, 0.6246, 0.1925, 0.6163, 0.2004, 0.5735, 0.2164, 0.5787, 0.6008, 0.8779, 0.584, 0.8798, 0.584, 0.838, 0.6008, 0.8348, 0.2023, 0.4307, 0.1877, 0.4391, 0.177, 0.3901, 0.193, 0.3849, 0.2168, 0.4224, 0.2023, 0.4307, 0.193, 0.3849, 0.2089, 0.3797, 0.9578, 0.4649, 0.9746, 0.4626, 0.9746, 0.495, 0.9578, 0.4986, 0.2216, 0.6329, 0.2071, 0.6246, 0.2164, 0.5787, 0.2323, 0.5839, 0.6176, 0.8798, 0.6008, 0.8779, 0.6008, 0.8348, 0.6176, 0.838, 0.2177, 0.3347, 0.2036, 0.3256, 0.2189, 0.302, 0.2323, 0.312, 0.4618, 0.9679, 0.445, 0.9739, 0.445, 0.9343, 0.4618, 0.9333, 0.2164, 0.5787, 0.2004, 0.5735, 0.1917, 0.5285, 0.2058, 0.5194, 0.861, 0.5364, 0.8443, 0.5304, 0.8443, 0.4677, 0.861, 0.4689, 0.193, 0.3849, 0.177, 0.3901, 0.1895, 0.3165, 0.2036, 0.3256, 0.2089, 0.3797, 0.193, 0.3849, 0.2036, 0.3256, 0.2177, 0.3347, 0.4785, 0.9739, 0.4618, 0.9679, 0.4618, 0.9333, 0.4785, 0.9343, 0.2323, 0.5839, 0.2164, 0.5787, 0.2058, 0.5194, 0.2198, 0.5103, 0.9453, 0.2471, 0.9271, 0.247, 0.9143, 0.2342, 0.9143, 0.216, 0.9271, 0.2032, 0.9453, 0.2032, 0.9581, 0.2161, 0.9581, 0.2343, 0.4785, 0.9343, 0.4618, 0.9333, 0.4618, 0.9071, 0.4785, 0.9077, 0.2198, 0.5103, 0.2058, 0.5194, 0.1905, 0.4958, 0.2039, 0.4858, 0.8778, 0.4677, 0.861, 0.4689, 0.861, 0.4396, 0.8778, 0.4389, 0.4618, 0.9333, 0.445, 0.9343, 0.445, 0.9077, 0.4618, 0.9071, 0.2058, 0.5194, 0.1917, 0.5285, 0.177, 0.5059, 0.1905, 0.4958, 0.861, 0.4689, 0.8443, 0.4677, 0.8443, 0.4389, 0.861, 0.4396, 0.2036, 0.3256, 0.1895, 0.3165, 0.2054, 0.292, 0.2189, 0.302, 0.7513, 0.5947, 0.7513, 0.5894, 0.8239, 0.5894, 0.8269, 0.5947, 0.8269, 0.4295, 0.8239, 0.4346, 0.7514, 0.4353, 0.7514, 0.4302, 0.7514, 0.4302, 0.7514, 0.4353, 0.6789, 0.4346, 0.6759, 0.4295, 0.746, 0.08224, 0.749, 0.07699, 0.8216, 0.07701, 0.8216, 0.08225, 0.8216, 0.08225, 0.8216, 0.07701, 0.894, 0.07699, 0.897, 0.08224, 0.008671, 0.6491, 0.01168, 0.644, 0.08418, 0.6427, 0.08418, 0.6478, 0.08418, 0.6478, 0.08418, 0.6427, 0.1567, 0.644, 0.1597, 0.6491, 0.6759, 0.5947, 0.6789, 0.5894, 0.7513, 0.5894, 0.7513, 0.5947, 0.6789, 0.5841, 0.6759, 0.577, 0.7513, 0.577, 0.7513, 0.5841, 0.08418, 0.6374, 0.08418, 0.6301, 0.1597, 0.6315, 0.1567, 0.6387, 0.01168, 0.6387, 0.008671, 0.6315, 0.08418, 0.6301, 0.08418, 0.6374, 0.8216, 0.0717, 0.8216, 0.0646, 0.897, 0.06458, 0.894, 0.07168, 0.749, 0.07168, 0.746, 0.06458, 0.8216, 0.0646, 0.8216, 0.0717, 0.7514, 0.4407, 0.7514, 0.4479, 0.6759, 0.4471, 0.6789, 0.4399, 0.8239, 0.4399, 0.8269, 0.4471, 0.7514, 0.4479, 0.7514, 0.4407, 0.7513, 0.5841, 0.7513, 0.577, 0.8269, 0.577, 0.8239, 0.5841, 0.6759, 0.7525, 0.6759, 0.5947, 0.7513, 0.5947, 0.7513, 0.7525, 0.08418, 0.8054, 0.08418, 0.6478, 0.1597, 0.6491, 0.1597, 0.8068, 0.008671, 0.8068, 0.008671, 0.6491, 0.08418, 0.6478, 0.08418, 0.8054, 0.8216, 0.2401, 0.8216, 0.08225, 0.897, 0.08224, 0.897, 0.24, 0.746, 0.24, 0.746, 0.08224, 0.8216, 0.08225, 0.8216, 0.2401, 0.7514, 0.2724, 0.7514, 0.4302, 0.6759, 0.4295, 0.6759, 0.2717, 0.8269, 0.2717, 0.8269, 0.4295, 0.7514, 0.4302, 0.7514, 0.2724, 0.7513, 0.7525, 0.7513, 0.5947, 0.8269, 0.5947, 0.8269, 0.7525, 0.8432, 0.9198, 0.8432, 0.7698, 0.9585, 0.7698, 0.9585, 0.9198, 0.6759, 0.7698, 0.8258, 0.7698, 0.8258, 0.9198, 0.6759, 0.9198, 0.8443, 0.4216, 0.8443, 0.2717, 0.9596, 0.2717, 0.9596, 0.4216, 0.2766, 0.7838, 0.4266, 0.7838, 0.4266, 0.9338, 0.2766, 0.9338, 0.9596, 0.6026, 0.9596, 0.7525, 0.8443, 0.7525, 0.8443, 0.6026, 0.124, 0.8241, 0.124, 0.9739, 0.008671, 0.9739, 0.008671, 0.8241, 0.0403, 0.9729, 0.0403, 0.9965, 0.003549, 0.9965, 0.003549, 0.9729, 0.1733, 0.9729, 0.1733, 0.9965, 0.1362, 0.9965, 0.1362, 0.9729, 0.06989, 0.02714, 0.06989, 0.003549, 0.09239, 0.003549, 0.09239, 0.02714, 0.09239, 0.02714, 0.09239, 0.003549, 0.1291, 0.003549, 0.1291, 0.02714, 0.2372, 0.9381, 0.2246, 0.9381, 0.2246, 0.003549, 0.2372, 0.003549, 0.3741, 0.2667, 0.3613, 0.2667, 0.3613, 0.2148, 0.3741, 0.2148, 0.0628, 0.9729, 0.0628, 0.9965, 0.0403, 0.9965, 0.0403, 0.9729, 0.3934, 0.003549, 0.4255, 0.02208, 0.4255, 0.05914, 0.3934, 0.07767, 0.3613, 0.05914, 0.3613, 0.02208, 0.3934, 0.1427, 0.4115, 0.1323, 0.4255, 0.1404, 0.3934, 0.1589, 0.4115, 0.1323, 0.4115, 0.1114, 0.4255, 0.1033, 0.4255, 0.1404, 0.4115, 0.1114, 0.3934, 0.101, 0.3934, 0.08477, 0.4255, 0.1033, 0.3934, 0.101, 0.3754, 0.1114, 0.3613, 0.1033, 0.3934, 0.08477, 0.3754, 0.1114, 0.3754, 0.1323, 0.3613, 0.1404, 0.3613, 0.1033, 0.3754, 0.1323, 0.3934, 0.1427, 0.3934, 0.1589, 0.3613, 0.1404, 0.3974, 0.1973, 0.3794, 0.2077, 0.3613, 0.1973, 0.3613, 0.1764, 0.3794, 0.166, 0.3974, 0.1764, 0.2983, 0.9381, 0.2776, 0.9381, 0.2776, 0.003549, 0.2983, 0.003549, 0.3054, 0.003549, 0.3263, 0.003549, 0.3263, 0.9381, 0.3054, 0.9381, 0.3542, 0.9381, 0.3334, 0.9381, 0.3334, 0.003549, 0.3542, 0.003549, 0.2776, 0.9381, 0.265, 0.9381, 0.265, 0.003549, 0.2776, 0.003549, 0.2579, 0.9381, 0.2372, 0.9381, 0.2372, 0.003549, 0.2579, 0.003549, 0.0628, 0.003548, 0.0628, 0.9729, 0.0403, 0.9729, 0.0403, 0.003548, 0.1804, 0.9965, 0.1804, 0.02714, 0.2175, 0.02714, 0.2175, 0.9965, 0.09239, 0.9965, 0.09239, 0.02714, 0.1291, 0.02714, 0.1291, 0.9965, 0.06989, 0.9965, 0.06989, 0.02714, 0.09239, 0.02714, 0.09239, 0.9965, 0.1733, 0.003548, 0.1733, 0.9729, 0.1362, 0.9729, 0.1362, 0.003548, 0.0403, 0.003548, 0.0403, 0.9729, 0.003549, 0.9729, 0.003549, 0.003548, 0.2019, 0.008943, 0.196, 0.008943, 0.1804, 0.003549, 0.2175, 0.003549, 0.196, 0.008943, 0.196, 0.02175, 0.1804, 0.02714, 0.1804, 0.003549, 0.2019, 0.02175, 0.2019, 0.008943, 0.2175, 0.003549, 0.2175, 0.02714, 0.196, 0.02175, 0.2019, 0.02175, 0.2175, 0.02714, 0.1804, 0.02714, 0.3613, 0.4724, 0.3613, 0.4596, 0.3672, 0.4596, 0.3672, 0.4724, 0.3672, 0.3891, 0.3613, 0.3891, 0.3613, 0.3329, 0.3672, 0.3329, 0.3672, 0.4525, 0.3613, 0.4525, 0.3613, 0.3962, 0.3672, 0.3962, 0.3741, 0.3258, 0.3613, 0.3258, 0.3613, 0.2738, 0.3741, 0.2738])
_uv = me_cube_001.uv_layers.new(name='UVMap.001')
_uv.uv.foreach_set('vector', [0.9157, 0.9177, 0.8343, 0.9177, 0.8343, 0.999, 0.9157, 0.999, 0.999, 0.08433, 0.9177, 0.08433, 0.9177, 0.1657, 0.999, 0.1657, 0.9157, 0.08433, 0.8343, 0.08433, 0.8343, 0.1657, 0.9157, 0.1657, 0.999, 0.001001, 0.9177, 0.001001, 0.9177, 0.08233, 0.999, 0.08233, 0.7093, 0.9834, 0.7907, 0.9834, 0.7907, 0.9802, 0.7093, 0.9802, 0.9886, 0.3323, 0.9886, 0.251, 0.9854, 0.251, 0.9854, 0.3323, 0.9157, 0.001001, 0.8343, 0.001001, 0.8343, 0.08233, 0.9157, 0.08233, 0.1657, 0.9177, 0.08433, 0.9177, 0.08433, 0.999, 0.1657, 0.999, 0.08233, 0.9177, 0.001001, 0.9177, 0.001001, 0.999, 0.08233, 0.999, 0.1657, 0.8343, 0.08433, 0.8343, 0.08433, 0.9157, 0.1657, 0.9157, 0.8948, 0.3323, 0.8948, 0.251, 0.8864, 0.251, 0.8864, 0.3323, 0.08233, 0.8343, 0.001001, 0.8343, 0.001001, 0.9157, 0.08233, 0.9157, 0.9834, 0.3323, 0.9834, 0.251, 0.9802, 0.251, 0.9802, 0.3323, 0.999, 0.3323, 0.999, 0.251, 0.9958, 0.251, 0.9958, 0.3323, 0.9938, 0.3323, 0.9938, 0.251, 0.9906, 0.251, 0.9906, 0.3323, 0.9677, 0.3323, 0.9677, 0.251, 0.9645, 0.251, 0.9645, 0.3323, 0.9625, 0.3323, 0.9625, 0.251, 0.9593, 0.251, 0.9593, 0.3323, 0.9782, 0.3323, 0.9782, 0.251, 0.975, 0.251, 0.975, 0.3323, 0.9677, 0.7718, 0.9489, 0.7718, 0.9489, 0.7907, 0.9677, 0.7907, 0.6657, 0.751, 0.5843, 0.751, 0.5843, 0.8323, 0.6657, 0.8323, 0.5823, 0.751, 0.501, 0.751, 0.501, 0.8323, 0.5823, 0.8323, 0.6657, 0.6677, 0.5843, 0.6677, 0.5843, 0.749, 0.6657, 0.749, 0.4157, 0.749, 0.4157, 0.6677, 0.376, 0.6677, 0.376, 0.749, 0.9469, 0.8323, 0.9469, 0.6677, 0.9385, 0.6677, 0.9385, 0.8323, 0.8844, 0.3323, 0.8844, 0.251, 0.876, 0.251, 0.876, 0.3323, 0.6677, 0.9677, 0.8323, 0.9677, 0.8323, 0.9593, 0.6677, 0.9593, 0.9782, 0.8323, 0.9782, 0.6677, 0.9698, 0.6677, 0.9698, 0.8323, 0.374, 0.749, 0.374, 0.6677, 0.3343, 0.6677, 0.3343, 0.749, 0.501, 0.999, 0.6657, 0.999, 0.6657, 0.9593, 0.501, 0.9593, 0.9782, 0.6657, 0.9782, 0.501, 0.9385, 0.501, 0.9385, 0.6657, 0.5823, 0.6677, 0.501, 0.6677, 0.501, 0.749, 0.5823, 0.749, 0.6677, 0.9782, 0.8323, 0.9782, 0.8323, 0.9698, 0.6677, 0.9698, 0.9157, 0.3323, 0.9157, 0.251, 0.9073, 0.251, 0.9073, 0.3323, 0.9052, 0.3323, 0.9052, 0.251, 0.8968, 0.251, 0.8968, 0.3323, 0.9677, 0.749, 0.9677, 0.6677, 0.9489, 0.6677, 0.9489, 0.749, 0.973, 0.3323, 0.973, 0.251, 0.9698, 0.251, 0.9698, 0.3323, 0.9573, 0.3323, 0.9573, 0.251, 0.9385, 0.251, 0.9385, 0.3323, 0.9365, 0.3323, 0.9365, 0.251, 0.9177, 0.251, 0.9177, 0.3323, 0.6657, 0.3343, 0.6657, 0.4987, 0.3343, 0.499, 0.3371, 0.4881, 0.3754, 0.3344, 0.9177, 0.8233, 0.9177, 0.7551, 0.9221, 0.501, 0.9279, 0.5011, 0.9365, 0.5262, 0.9365, 0.8323, 0.1677, 0.9637, 0.1679, 0.9599, 0.499, 0.9593, 0.499, 0.9768, 0.3473, 0.9782, 0.2453, 0.9782, 0.8323, 0.501, 0.751, 0.501, 0.751, 0.8323, 0.8323, 0.8323, 0.999, 0.1677, 0.9802, 0.1677, 0.9802, 0.2073, 0.999, 0.2073, 0.501, 0.9573, 0.5102, 0.9178, 0.8323, 0.9177, 0.8323, 0.9537, 0.8323, 0.9573, 0.499, 0.749, 0.499, 0.6677, 0.4593, 0.6677, 0.4593, 0.749, 0.499, 0.001001, 0.3343, 0.001001, 0.3343, 0.3323, 0.499, 0.3323, 0.3323, 0.001001, 0.001001, 0.001001, 0.001001, 0.3323, 0.3323, 0.3323, 0.499, 0.9157, 0.499, 0.8343, 0.1677, 0.8343, 0.1677, 0.9157, 0.6657, 0.001001, 0.501, 0.001001, 0.501, 0.3323, 0.6657, 0.3323, 0.8323, 0.9157, 0.8323, 0.8343, 0.501, 0.8343, 0.501, 0.9157, 0.9157, 0.3343, 0.8343, 0.3343, 0.8343, 0.6657, 0.9157, 0.6657, 0.3323, 0.8323, 0.3323, 0.751, 0.001001, 0.751, 0.001001, 0.8323, 0.3323, 0.3343, 0.001001, 0.3343, 0.001001, 0.6657, 0.3323, 0.6657, 0.749, 0.501, 0.6677, 0.501, 0.6677, 0.8323, 0.749, 0.8323, 0.8343, 0.9157, 0.999, 0.9157, 0.999, 0.8343, 0.8343, 0.8343, 0.9177, 0.4826, 0.9177, 0.3498, 0.999, 0.3343, 0.999, 0.4143, 0.999, 0.499, 0.499, 0.9573, 0.1685, 0.9571, 0.1685, 0.9212, 0.1677, 0.9177, 0.499, 0.9177, 0.499, 0.9212, 0.9886, 0.501, 0.9802, 0.501, 0.9802, 0.8323, 0.9886, 0.8323, 0.499, 0.999, 0.499, 0.9802, 0.1677, 0.9802, 0.1677, 0.999, 0.8323, 0.001001, 0.751, 0.001001, 0.751, 0.3323, 0.8323, 0.3323, 0.7927, 0.9886, 0.8323, 0.9886, 0.8323, 0.9802, 0.7927, 0.9802, 0.9157, 0.8323, 0.9157, 0.6677, 0.8343, 0.6677, 0.8343, 0.8323, 0.3343, 0.501, 0.6657, 0.5017, 0.6657, 0.6657, 0.3754, 0.6656, 0.337, 0.5119, 0.9782, 0.2073, 0.9782, 0.1677, 0.9593, 0.1677, 0.9593, 0.2073, 0.9573, 0.249, 0.9573, 0.2093, 0.9385, 0.2093, 0.9385, 0.249, 0.9677, 0.7927, 0.9489, 0.7927, 0.9489, 0.8115, 0.9677, 0.8115, 0.9677, 0.751, 0.9489, 0.751, 0.9489, 0.7698, 0.9677, 0.7698, 0.9573, 0.1885, 0.9385, 0.1885, 0.9385, 0.2073, 0.9573, 0.2073, 0.9365, 0.1885, 0.9177, 0.1885, 0.9177, 0.2073, 0.9365, 0.2073, 0.9573, 0.1677, 0.9385, 0.1677, 0.9385, 0.1865, 0.9573, 0.1865, 0.9365, 0.2093, 0.9177, 0.2093, 0.9177, 0.249, 0.9365, 0.249, 0.9573, 0.8135, 0.9489, 0.8135, 0.9489, 0.8323, 0.9573, 0.8323, 0.9365, 0.9177, 0.9281, 0.9177, 0.9281, 0.9573, 0.9365, 0.9573, 0.999, 0.2093, 0.9802, 0.2093, 0.9802, 0.249, 0.999, 0.249, 0.9261, 0.9177, 0.9177, 0.9177, 0.9177, 0.9573, 0.9261, 0.9573, 0.8532, 0.3323, 0.8532, 0.251, 0.8448, 0.251, 0.8448, 0.3323, 0.6677, 0.9876, 0.6677, 0.9802, 0.7063, 0.9802, 0.4573, 0.6677, 0.4177, 0.6677, 0.4177, 0.749, 0.4573, 0.749, 0.8323, 0.4177, 0.751, 0.4177, 0.751, 0.499, 0.8323, 0.499, 0.749, 0.4177, 0.6677, 0.4177, 0.6677, 0.499, 0.749, 0.499, 0.4157, 0.751, 0.376, 0.751, 0.376, 0.8323, 0.4157, 0.8323, 0.374, 0.8323, 0.374, 0.751, 0.3343, 0.751, 0.3343, 0.8323, 0.499, 0.751, 0.4593, 0.751, 0.4593, 0.8323, 0.499, 0.8323, 0.4573, 0.751, 0.4177, 0.751, 0.4177, 0.8323, 0.4573, 0.8323, 0.8323, 0.3343, 0.751, 0.3343, 0.751, 0.4157, 0.8323, 0.4157, 0.749, 0.3343, 0.6677, 0.3343, 0.6677, 0.4157, 0.749, 0.4157, 0.8427, 0.3323, 0.8427, 0.251, 0.8343, 0.251, 0.8343, 0.3323, 0.874, 0.3323, 0.874, 0.251, 0.8656, 0.251, 0.8656, 0.3323, 0.8636, 0.3323, 0.8636, 0.251, 0.8552, 0.251, 0.8552, 0.3323, 0.3323, 0.749, 0.3323, 0.6677, 0.001001, 0.6677, 0.001001, 0.749, 0.9782, 0.249, 0.9782, 0.2093, 0.9593, 0.2093, 0.9593, 0.249, 0.874, 0.2073, 0.874, 0.1677, 0.8552, 0.1677, 0.8552, 0.2073, 0.8532, 0.2073, 0.8532, 0.1677, 0.8343, 0.1677, 0.8343, 0.2073, 0.9157, 0.2073, 0.9157, 0.1677, 0.8968, 0.1677, 0.8968, 0.2073, 0.9365, 0.1677, 0.9177, 0.1677, 0.9177, 0.1865, 0.9365, 0.1865, 0.8948, 0.1677, 0.876, 0.1677, 0.876, 0.2073, 0.8948, 0.2073, 0.874, 0.2093, 0.8552, 0.2093, 0.8552, 0.249, 0.874, 0.249, 0.8532, 0.2093, 0.8343, 0.2093, 0.8343, 0.249, 0.8532, 0.249, 0.999, 0.9177, 0.9593, 0.9177, 0.9593, 0.9573, 0.999, 0.9573, 0.6677, 0.001561, 0.7092, 0.001275, 0.749, 0.001001, 0.749, 0.3323, 0.6677, 0.3323, 0.9573, 0.9573, 0.9573, 0.9177, 0.9489, 0.9177, 0.9489, 0.9573, 0.9573, 0.9593, 0.9177, 0.9593, 0.9177, 0.999, 0.9573, 0.999, 0.9469, 0.9573, 0.9469, 0.9177, 0.9385, 0.9177, 0.9385, 0.9573, 0.9157, 0.249, 0.9157, 0.2093, 0.8968, 0.2093, 0.8968, 0.249, 0.6677, 0.999, 0.7073, 0.999, 0.7073, 0.9906, 0.6677, 0.9906, 0.8948, 0.249, 0.8948, 0.2093, 0.876, 0.2093, 0.876, 0.249, 0.9514, 0.5724, 0.9058, 0.5724, 0.9058, 0.6657, 0.9514, 0.6657, 0.8561, 0.9038, 0.8561, 0.8581, 0.7629, 0.8581, 0.7629, 0.9038, 0.9038, 0.382, 0.8581, 0.382, 0.8581, 0.4752, 0.9038, 0.4752, 0.7609, 0.9038, 0.7609, 0.8581, 0.6677, 0.8581, 0.6677, 0.9038, 0.8561, 0.2867, 0.8105, 0.2867, 0.8105, 0.38, 0.8561, 0.38, 0.6657, 0.8561, 0.6657, 0.8105, 0.5724, 0.8105, 0.5724, 0.8561, 0.999, 0.9058, 0.9534, 0.9058, 0.9534, 0.9514, 0.999, 0.9514, 0.8561, 0.1915, 0.8105, 0.1915, 0.8105, 0.2847, 0.8561, 0.2847, 0.38, 0.8561, 0.38, 0.8105, 0.2867, 0.8105, 0.2867, 0.8561, 0.9514, 0.9534, 0.9058, 0.9534, 0.9058, 0.999, 0.9514, 0.999, 0.8561, 0.09624, 0.8105, 0.09624, 0.8105, 0.1895, 0.8561, 0.1895, 0.09424, 0.8561, 0.09424, 0.8105, 0.001001, 0.8105, 0.001001, 0.8561, 0.8561, 0.001001, 0.8105, 0.001001, 0.8105, 0.09424, 0.8561, 0.09424, 0.5704, 0.8085, 0.5704, 0.7629, 0.4772, 0.7629, 0.4772, 0.8085, 0.8085, 0.382, 0.7629, 0.382, 0.7629, 0.4752, 0.8085, 0.4752, 0.38, 0.7133, 0.38, 0.6677, 0.2867, 0.6677, 0.2867, 0.7133, 0.7133, 0.5724, 0.6677, 0.5724, 0.6677, 0.6657, 0.7133, 0.6657, 0.2847, 0.7133, 0.2847, 0.6677, 0.1915, 0.6677, 0.1915, 0.7133, 0.5724, 0.5997, 0.5997, 0.5724, 0.6384, 0.5724, 0.6657, 0.5997, 0.6657, 0.6384, 0.6384, 0.6657, 0.5997, 0.6657, 0.5724, 0.6384, 0.999, 0.8581, 0.9534, 0.8581, 0.9534, 0.9038, 0.999, 0.9038, 0.9038, 0.9534, 0.8581, 0.9534, 0.8581, 0.999, 0.9038, 0.999, 0.8561, 0.9534, 0.8105, 0.9534, 0.8105, 0.999, 0.8561, 0.999, 0.999, 0.8105, 0.9534, 0.8105, 0.9534, 0.8561, 0.999, 0.8561, 0.8085, 0.9534, 0.7629, 0.9534, 0.7629, 0.999, 0.8085, 0.999, 0.999, 0.7629, 0.9534, 0.7629, 0.9534, 0.8085, 0.999, 0.8085, 0.7609, 0.9534, 0.7153, 0.9534, 0.7153, 0.999, 0.7609, 0.999, 0.4276, 0.6677, 0.382, 0.6677, 0.382, 0.7609, 0.4276, 0.7609, 0.5228, 0.7133, 0.5228, 0.6677, 0.4296, 0.6677, 0.4296, 0.7133, 0.5704, 0.6677, 0.5248, 0.6677, 0.5248, 0.7609, 0.5704, 0.7609, 0.6657, 0.7133, 0.6657, 0.6677, 0.5724, 0.6677, 0.5724, 0.7133, 0.7609, 0.5724, 0.7153, 0.5724, 0.7153, 0.6657, 0.7609, 0.6657, 0.2847, 0.7609, 0.2847, 0.7153, 0.1915, 0.7153, 0.1915, 0.7609, 0.7133, 0.6677, 0.6677, 0.6677, 0.6677, 0.7609, 0.7133, 0.7609, 0.38, 0.7609, 0.38, 0.7153, 0.2867, 0.7153, 0.2867, 0.7609, 0.7609, 0.7609, 0.7609, 0.6677, 0.7153, 0.6677, 0.7153, 0.7609, 0.4296, 0.7609, 0.5228, 0.7609, 0.5228, 0.7153, 0.4296, 0.7153, 0.8085, 0.09424, 0.8085, 0.001001, 0.7629, 0.001001, 0.7629, 0.09424, 0.5724, 0.7609, 0.6657, 0.7609, 0.6657, 0.7153, 0.5724, 0.7153, 0.8085, 0.1895, 0.8085, 0.09624, 0.7629, 0.09624, 0.7629, 0.1895, 0.001001, 0.8085, 0.09424, 0.8085, 0.09424, 0.7629, 0.001001, 0.7629, 0.8085, 0.2847, 0.8085, 0.1915, 0.7629, 0.1915, 0.7629, 0.2847, 0.09624, 0.8085, 0.1895, 0.8085, 0.1895, 0.7629, 0.09624, 0.7629, 0.8085, 0.38, 0.8085, 0.2867, 0.7629, 0.2867, 0.7629, 0.38, 0.001001, 0.9514, 0.09424, 0.9514, 0.09424, 0.9058, 0.001001, 0.9058, 0.8085, 0.5704, 0.8085, 0.4772, 0.7629, 0.4772, 0.7629, 0.5704, 0.1915, 0.8085, 0.2847, 0.8085, 0.2847, 0.7629, 0.1915, 0.7629, 0.8085, 0.6657, 0.8085, 0.5724, 0.7629, 0.5724, 0.7629, 0.6657, 0.2867, 0.8085, 0.38, 0.8085, 0.38, 0.7629, 0.2867, 0.7629, 0.8085, 0.7609, 0.8085, 0.6677, 0.7629, 0.6677, 0.7629, 0.7609, 0.382, 0.8085, 0.4752, 0.8085, 0.4752, 0.7629, 0.382, 0.7629, 0.6657, 0.1895, 0.6657, 0.001001, 0.5724, 0.001001, 0.5724, 0.1895, 0.5724, 0.8085, 0.6657, 0.8085, 0.6657, 0.7629, 0.5724, 0.7629, 0.5704, 0.5704, 0.5704, 0.382, 0.4772, 0.382, 0.4772, 0.5704, 0.6677, 0.8085, 0.7609, 0.8085, 0.7609, 0.7629, 0.6677, 0.7629, 0.7609, 0.5704, 0.7609, 0.382, 0.6677, 0.382, 0.6677, 0.5704, 0.09624, 0.8561, 0.1895, 0.8561, 0.1895, 0.8105, 0.09624, 0.8105, 0.4752, 0.5704, 0.4752, 0.382, 0.382, 0.382, 0.382, 0.5704, 0.1915, 0.8561, 0.2847, 0.8561, 0.2847, 0.8105, 0.1915, 0.8105, 0.5704, 0.38, 0.5704, 0.1915, 0.4772, 0.1915, 0.4772, 0.38, 0.382, 0.8561, 0.4752, 0.8561, 0.4752, 0.8105, 0.382, 0.8105, 0.2847, 0.5704, 0.2847, 0.382, 0.1915, 0.382, 0.1915, 0.5704, 0.4772, 0.8561, 0.5704, 0.8561, 0.5704, 0.8105, 0.4772, 0.8105, 0.4752, 0.38, 0.4752, 0.1915, 0.382, 0.1915, 0.382, 0.38, 0.6677, 0.8561, 0.7609, 0.8561, 0.7609, 0.8105, 0.6677, 0.8105, 0.38, 0.5704, 0.38, 0.382, 0.2867, 0.382, 0.2867, 0.5704, 0.7629, 0.8085, 0.8561, 0.8085, 0.8561, 0.7629, 0.7629, 0.7629, 0.8561, 0.382, 0.8105, 0.382, 0.8105, 0.4752, 0.8561, 0.4752, 0.8561, 0.8561, 0.8561, 0.8105, 0.7629, 0.8105, 0.7629, 0.8561, 0.8561, 0.4772, 0.8105, 0.4772, 0.8105, 0.5704, 0.8561, 0.5704, 0.09424, 0.9038, 0.09424, 0.8581, 0.001001, 0.8581, 0.001001, 0.9038, 0.8561, 0.5724, 0.8105, 0.5724, 0.8105, 0.6657, 0.8561, 0.6657, 0.1895, 0.9038, 0.1895, 0.8581, 0.09624, 0.8581, 0.09624, 0.9038, 0.8561, 0.6677, 0.8105, 0.6677, 0.8105, 0.7609, 0.8561, 0.7609, 0.2847, 0.9038, 0.2847, 0.8581, 0.1915, 0.8581, 0.1915, 0.9038, 0.9038, 0.09424, 0.9038, 0.001001, 0.8581, 0.001001, 0.8581, 0.09424, 0.2867, 0.9038, 0.38, 0.9038, 0.38, 0.8581, 0.2867, 0.8581, 0.9038, 0.1895, 0.9038, 0.09624, 0.8581, 0.09624, 0.8581, 0.1895, 0.382, 0.9038, 0.4752, 0.9038, 0.4752, 0.8581, 0.382, 0.8581, 0.9038, 0.2847, 0.9038, 0.1915, 0.8581, 0.1915, 0.8581, 0.2847, 0.4772, 0.9038, 0.5704, 0.9038, 0.5704, 0.8581, 0.4772, 0.8581, 0.9038, 0.38, 0.9038, 0.2867, 0.8581, 0.2867, 0.8581, 0.38, 0.5724, 0.9038, 0.6657, 0.9038, 0.6657, 0.8581, 0.5724, 0.8581, 0.999, 0.7153, 0.9534, 0.7153, 0.9534, 0.7609, 0.999, 0.7609, 0.999, 0.6677, 0.9534, 0.6677, 0.9534, 0.7133, 0.999, 0.7133, 0.7133, 0.9534, 0.6677, 0.9534, 0.6677, 0.999, 0.7133, 0.999, 0.6657, 0.9534, 0.62, 0.9534, 0.62, 0.999, 0.6657, 0.999, 0.999, 0.62, 0.9534, 0.62, 0.9534, 0.6657, 0.999, 0.6657, 0.618, 0.9534, 0.5724, 0.9534, 0.5724, 0.999, 0.618, 0.999, 0.999, 0.5724, 0.9534, 0.5724, 0.9534, 0.618, 0.999, 0.618, 0.999, 0.5248, 0.9534, 0.5248, 0.9534, 0.5704, 0.999, 0.5704, 0.5704, 0.9534, 0.5248, 0.9534, 0.5248, 0.999, 0.5704, 0.999, 0.5228, 0.9534, 0.4772, 0.9534, 0.4772, 0.999, 0.5228, 0.999, 0.999, 0.4772, 0.9534, 0.4772, 0.9534, 0.5228, 0.999, 0.5228, 0.999, 0.4296, 0.9534, 0.4296, 0.9534, 0.4752, 0.999, 0.4752, 0.4752, 0.9534, 0.4296, 0.9534, 0.4296, 0.999, 0.4752, 0.999, 0.4276, 0.9534, 0.382, 0.9534, 0.382, 0.999, 0.4276, 0.999, 0.999, 0.382, 0.9534, 0.382, 0.9534, 0.4276, 0.999, 0.4276, 0.999, 0.3343, 0.9534, 0.3343, 0.9534, 0.38, 0.999, 0.38, 0.9514, 0.1915, 0.9058, 0.1915, 0.9058, 0.2847, 0.9514, 0.2847, 0.38, 0.9534, 0.3343, 0.9534, 0.3343, 0.999, 0.38, 0.999, 0.999, 0.2867, 0.9534, 0.2867, 0.9534, 0.3323, 0.999, 0.3323, 0.3323, 0.9534, 0.2867, 0.9534, 0.2867, 0.999, 0.3323, 0.999, 0.2847, 0.9534, 0.2391, 0.9534, 0.2391, 0.999, 0.2847, 0.999, 0.999, 0.04862, 0.9534, 0.04862, 0.9534, 0.09424, 0.999, 0.09424, 0.9514, 0.8105, 0.9058, 0.8105, 0.9058, 0.8561, 0.9514, 0.8561, 0.9514, 0.7629, 0.9058, 0.7629, 0.9058, 0.8085, 0.9514, 0.8085, 0.999, 0.9534, 0.9534, 0.9534, 0.9534, 0.999, 0.999, 0.999, 0.9514, 0.6677, 0.9058, 0.6677, 0.9058, 0.7133, 0.9514, 0.7133, 0.9514, 0.7153, 0.9058, 0.7153, 0.9058, 0.7609, 0.9514, 0.7609, 0.9514, 0.9514, 0.9514, 0.9058, 0.8581, 0.9058, 0.8581, 0.9514, 0.9514, 0.4772, 0.9058, 0.4772, 0.9058, 0.5704, 0.9514, 0.5704, 0.999, 0.001001, 0.9534, 0.001001, 0.9534, 0.04662, 0.999, 0.04662, 0.04662, 0.9534, 0.001001, 0.9534, 0.001001, 0.999, 0.04662, 0.999, 0.9514, 0.9038, 0.9514, 0.8581, 0.8581, 0.8581, 0.8581, 0.9038, 0.08088, 0.999, 0.06198, 0.999, 0.04862, 0.9856, 0.04862, 0.9667, 0.06198, 0.9534, 0.08088, 0.9534, 0.09424, 0.9667, 0.09424, 0.9856, 0.1419, 0.9534, 0.09624, 0.9534, 0.09624, 0.999, 0.1419, 0.999, 0.999, 0.09624, 0.9534, 0.09624, 0.9534, 0.1419, 0.999, 0.1419, 0.1895, 0.9534, 0.1439, 0.9534, 0.1439, 0.999, 0.1895, 0.999, 0.999, 0.1439, 0.9534, 0.1439, 0.9534, 0.1895, 0.999, 0.1895, 0.999, 0.1915, 0.9534, 0.1915, 0.9534, 0.2371, 0.999, 0.2371, 0.2371, 0.9534, 0.1915, 0.9534, 0.1915, 0.999, 0.2371, 0.999, 0.999, 0.2391, 0.9534, 0.2391, 0.9534, 0.2847, 0.999, 0.2847, 0.9514, 0.382, 0.9058, 0.382, 0.9058, 0.4752, 0.9514, 0.4752, 0.8561, 0.9514, 0.8561, 0.9058, 0.7629, 0.9058, 0.7629, 0.9514, 0.9514, 0.2867, 0.9058, 0.2867, 0.9058, 0.38, 0.9514, 0.38, 0.7609, 0.9514, 0.7609, 0.9058, 0.6677, 0.9058, 0.6677, 0.9514, 0.9514, 0.09624, 0.9058, 0.09624, 0.9058, 0.1895, 0.9514, 0.1895, 0.6657, 0.9514, 0.6657, 0.9058, 0.5724, 0.9058, 0.5724, 0.9514, 0.9514, 0.001001, 0.9058, 0.001001, 0.9058, 0.09424, 0.9514, 0.09424, 0.5704, 0.9514, 0.5704, 0.9058, 0.4772, 0.9058, 0.4772, 0.9514, 0.9038, 0.7629, 0.8581, 0.7629, 0.8581, 0.8561, 0.9038, 0.8561, 0.4752, 0.9514, 0.4752, 0.9058, 0.382, 0.9058, 0.382, 0.9514, 0.9038, 0.6677, 0.8581, 0.6677, 0.8581, 0.7609, 0.9038, 0.7609, 0.38, 0.9514, 0.38, 0.9058, 0.2867, 0.9058, 0.2867, 0.9514, 0.9038, 0.5724, 0.8581, 0.5724, 0.8581, 0.6657, 0.9038, 0.6657, 0.2847, 0.9514, 0.2847, 0.9058, 0.1915, 0.9058, 0.1915, 0.9514, 0.9038, 0.4772, 0.8581, 0.4772, 0.8581, 0.5704, 0.9038, 0.5704, 0.1895, 0.9514, 0.1895, 0.9058, 0.09624, 0.9058, 0.09624, 0.9514, 0.6657, 0.38, 0.6657, 0.1915, 0.5724, 0.1915, 0.5724, 0.38, 0.001001, 0.7609, 0.1895, 0.7609, 0.1895, 0.6677, 0.001001, 0.6677, 0.7609, 0.38, 0.7609, 0.1915, 0.6677, 0.1915, 0.6677, 0.38, 0.001001, 0.6657, 0.1895, 0.6657, 0.1895, 0.5724, 0.001001, 0.5724, 0.6657, 0.5704, 0.6657, 0.382, 0.5724, 0.382, 0.5724, 0.5704, 0.1915, 0.6657, 0.38, 0.6657, 0.38, 0.5724, 0.1915, 0.5724, 0.7609, 0.1895, 0.7609, 0.001001, 0.6677, 0.001001, 0.6677, 0.1895, 0.382, 0.6657, 0.5704, 0.6657, 0.5704, 0.5724, 0.382, 0.5724, 0.38, 0.1915, 0.1915, 0.1915, 0.1915, 0.38, 0.38, 0.38, 0.1895, 0.1915, 0.001001, 0.1915, 0.001001, 0.38, 0.1895, 0.38, 0.38, 0.001001, 0.1915, 0.001001, 0.1915, 0.1895, 0.38, 0.1895, 0.1895, 0.382, 0.001001, 0.382, 0.001001, 0.5704, 0.1895, 0.5704, 0.5704, 0.001001, 0.382, 0.001001, 0.382, 0.1895, 0.5704, 0.1895, 0.1895, 0.001001, 0.001001, 0.001001, 0.001001, 0.1895, 0.1895, 0.1895, 0.749, 0.376, 0.6677, 0.376, 0.6677, 0.499, 0.749, 0.499, 0.8323, 0.749, 0.8323, 0.6885, 0.6677, 0.6885, 0.6677, 0.749, 0.749, 0.501, 0.6677, 0.501, 0.6677, 0.624, 0.749, 0.624, 0.8323, 0.6865, 0.8323, 0.626, 0.6677, 0.626, 0.6677, 0.6865, 0.5823, 0.001001, 0.501, 0.001001, 0.501, 0.499, 0.5823, 0.499, 0.8323, 0.7802, 0.8323, 0.751, 0.6677, 0.751, 0.6677, 0.7802, 0.6657, 0.376, 0.5843, 0.376, 0.5843, 0.499, 0.6657, 0.499, 0.75, 0.124, 0.5843, 0.09325, 0.5843, 0.03175, 0.75, 0.001001, 0.9157, 0.03175, 0.9157, 0.09325, 0.6657, 0.1865, 0.6657, 0.126, 0.626, 0.126, 0.626, 0.1865, 0.624, 0.1865, 0.624, 0.126, 0.5843, 0.126, 0.5843, 0.1865, 0.749, 0.1865, 0.749, 0.126, 0.7093, 0.126, 0.7093, 0.1865, 0.7073, 0.1865, 0.7073, 0.126, 0.6677, 0.126, 0.6677, 0.1865, 0.6657, 0.249, 0.6657, 0.1885, 0.626, 0.1885, 0.626, 0.249, 0.624, 0.249, 0.624, 0.1885, 0.5843, 0.1885, 0.5843, 0.249, 0.749, 0.3432, 0.6667, 0.374, 0.5843, 0.3432, 0.5843, 0.2818, 0.6667, 0.251, 0.749, 0.2818, 0.999, 0.001001, 0.9177, 0.001001, 0.9177, 0.499, 0.999, 0.499, 0.6657, 0.999, 0.6657, 0.9385, 0.001001, 0.9385, 0.001001, 0.999, 0.9157, 0.126, 0.8343, 0.126, 0.8343, 0.624, 0.9157, 0.624, 0.6657, 0.9365, 0.6657, 0.876, 0.001001, 0.876, 0.001001, 0.9365, 0.8323, 0.126, 0.751, 0.126, 0.751, 0.624, 0.8323, 0.624, 0.001001, 0.874, 0.6657, 0.874, 0.6657, 0.751, 0.001001, 0.751, 0.499, 0.499, 0.499, 0.001001, 0.3343, 0.001001, 0.3343, 0.499, 0.001001, 0.749, 0.6657, 0.749, 0.6657, 0.626, 0.001001, 0.626, 0.3323, 0.499, 0.3323, 0.001001, 0.1677, 0.001001, 0.1677, 0.499, 0.001001, 0.624, 0.6657, 0.624, 0.6657, 0.501, 0.001001, 0.501, 0.1657, 0.499, 0.1657, 0.001001, 0.001001, 0.001001, 0.001001, 0.499, 0.749, 0.249, 0.749, 0.1885, 0.7093, 0.1885, 0.7093, 0.249, 0.7073, 0.249, 0.7073, 0.1885, 0.6677, 0.1885, 0.6677, 0.249, 0.9157, 0.749, 0.9157, 0.6885, 0.876, 0.6885, 0.876, 0.749, 0.874, 0.749, 0.874, 0.6885, 0.8343, 0.6885, 0.8343, 0.749, 0.9573, 0.6885, 0.9177, 0.6885, 0.9177, 0.7177, 0.9573, 0.7177, 0.999, 0.6552, 0.999, 0.626, 0.8343, 0.626, 0.8343, 0.6552, 0.9573, 0.501, 0.9177, 0.501, 0.9177, 0.624, 0.9573, 0.624, 0.999, 0.6865, 0.999, 0.6573, 0.8343, 0.6573, 0.8343, 0.6865])
_uv.active_render = True
me_cube_001.materials.append(mat_pinchermat)
me_cube_001.materials.append(mat_pincherbatterymat)
me_cube_001.materials.append(mat_pincherbarrelmat)
me_cube_001.update()

# ---- objects
ob_pincher = bpy.data.objects.new('Pincher', me_cube_001)

# ---- transforms, parenting, visibility, modifiers, constraints
ob_pincher.location = (0.0, 0.0, 0.0)

# ---- collection membership
col_collection.objects.link(ob_pincher)

# ---- scene / render settings (as saved in the file)
scene.frame_start = 1; scene.frame_end = 250; scene.frame_set(1)
scene.render.engine = 'BLENDER_EEVEE_NEXT'
bpy.context.view_layer.update()

# ---- added for rendering (the .blend has no active camera and no usable light): camera, sun
cam_auto = bpy.data.cameras.new('AutoCamera')
cam_auto.lens = 50.0
cam_auto.sensor_width = 36.0
cam_auto.clip_end = 1000.0
ob_auto_camera = bpy.data.objects.new('AutoCamera', cam_auto)
scene.collection.objects.link(ob_auto_camera)
ob_auto_camera.location = (2.64055, -2.60623, 1.83737)
ob_auto_camera.rotation_euler = (1.09748, -7.21219e-08, 0.694738)
scene.camera = ob_auto_camera
light_auto_sun = bpy.data.lights.new('AutoSun', 'SUN')
light_auto_sun.energy = 3.0
light_auto_sun.angle = 0.0523599
ob_auto_sun = bpy.data.objects.new('AutoSun', light_auto_sun)
scene.collection.objects.link(ob_auto_sun)
ob_auto_sun.rotation_euler = (0.872665, 0.174533, 0.523599)
bpy.context.view_layer.update()
